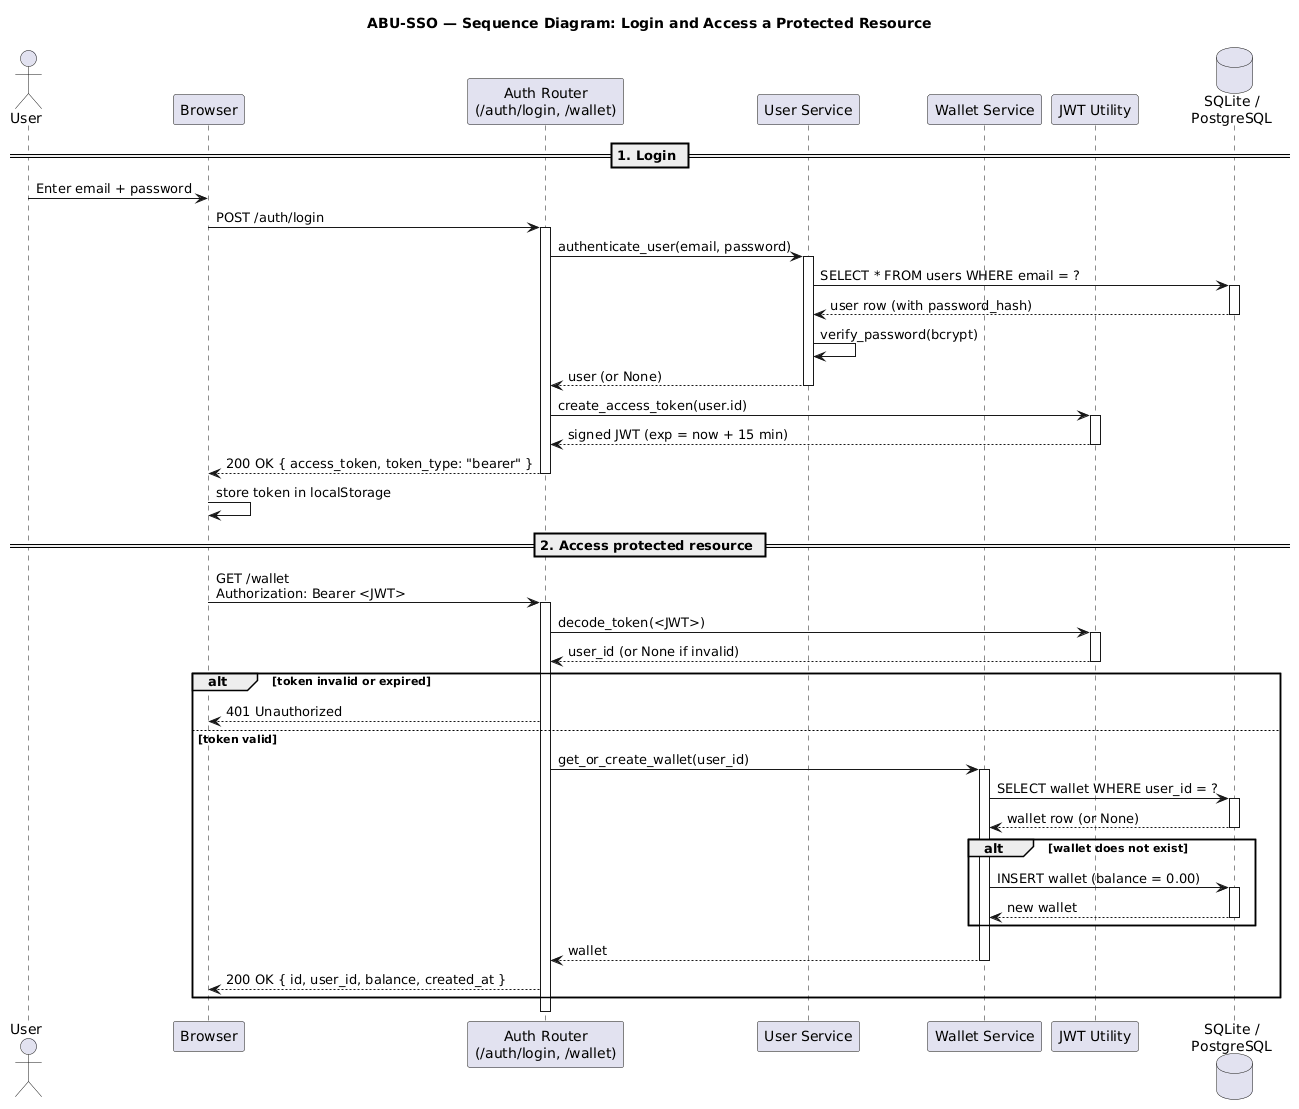

The diagram above was rendered by PlantUML. Its source (embedded in the PNG):
@startuml
title ABU-SSO — Sequence Diagram: Login and Access a Protected Resource

actor User
participant Browser
participant "Auth Router\n(/auth/login, /wallet)" as AuthRouter
participant "User Service" as UserService
participant "Wallet Service" as WalletService
participant "JWT Utility" as JWTUtil
database "SQLite /\nPostgreSQL" as DB

== 1. Login ==
User -> Browser: Enter email + password
Browser -> AuthRouter: POST /auth/login
activate AuthRouter
AuthRouter -> UserService: authenticate_user(email, password)
activate UserService
UserService -> DB: SELECT * FROM users WHERE email = ?
activate DB
DB --> UserService: user row (with password_hash)
deactivate DB
UserService -> UserService: verify_password(bcrypt)
UserService --> AuthRouter: user (or None)
deactivate UserService
AuthRouter -> JWTUtil: create_access_token(user.id)
activate JWTUtil
JWTUtil --> AuthRouter: signed JWT (exp = now + 15 min)
deactivate JWTUtil
AuthRouter --> Browser: 200 OK { access_token, token_type: "bearer" }
deactivate AuthRouter

Browser -> Browser: store token in localStorage

== 2. Access protected resource ==
Browser -> AuthRouter: GET /wallet\nAuthorization: Bearer <JWT>
activate AuthRouter
AuthRouter -> JWTUtil: decode_token(<JWT>)
activate JWTUtil
JWTUtil --> AuthRouter: user_id (or None if invalid)
deactivate JWTUtil

alt token invalid or expired
  AuthRouter --> Browser: 401 Unauthorized
else token valid
  AuthRouter -> WalletService: get_or_create_wallet(user_id)
  activate WalletService
  WalletService -> DB: SELECT wallet WHERE user_id = ?
  activate DB
  DB --> WalletService: wallet row (or None)
  deactivate DB
  alt wallet does not exist
    WalletService -> DB: INSERT wallet (balance = 0.00)
    activate DB
    DB --> WalletService: new wallet
    deactivate DB
  end
  WalletService --> AuthRouter: wallet
  deactivate WalletService
  AuthRouter --> Browser: 200 OK { id, user_id, balance, created_at }
end

deactivate AuthRouter
@enduml